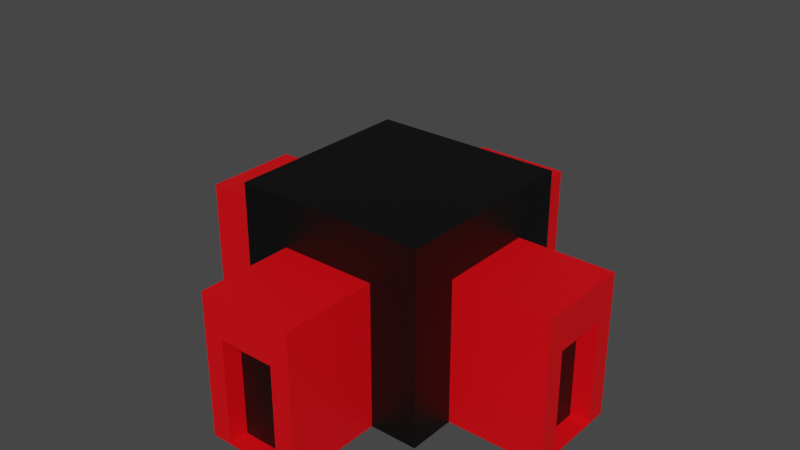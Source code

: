 # Source: lazer.blend  (saved by Blender 2.80.39; exported with 4.5.12 LTS)
import bpy
from mathutils import Matrix  # noqa: F401  (used for matrix-valued properties, if any)

bpy.ops.wm.read_factory_settings(use_empty=True)
scene = bpy.context.scene
scene.name = 'Scene'

# ---- collections
col_collection = bpy.data.collections.new('Collection'); scene.collection.children.link(col_collection)

# ---- materials (node trees are filled in below, after node groups)
mat_material_004 = bpy.data.materials.new('Material.004')
mat_material_004.use_transparent_shadow = False
mat_material_004.roughness = 0.25
mat_material_005 = bpy.data.materials.new('Material.005')
mat_material_005.use_transparent_shadow = False
mat_material_005.roughness = 0.25
mat_material_006 = bpy.data.materials.new('Material.006')
mat_material_006.use_transparent_shadow = False
mat_material_006.roughness = 0.25
mat_material_007 = bpy.data.materials.new('Material.007')
mat_material_007.use_transparent_shadow = False
mat_material_007.roughness = 0.25

# ---- material node trees
mat_material_004.use_nodes = True; mat_material_004.node_tree.nodes.clear()
_N = mat_material_004.node_tree.nodes; _L = mat_material_004.node_tree.links
n0 = _N.new('ShaderNodeOutputMaterial'); n0.name = 'Material Output'; n0.location = (300, 300)
n1 = _N.new('ShaderNodeBsdfPrincipled'); n1.name = 'Principled BSDF'; n1.location = (10, 300)
n1.distribution = 'GGX'
n1.subsurface_method = 'BURLEY'
n1.inputs[0].default_value = (0.0, 0.0, 0.0, 1.0)
n1.inputs[3].default_value = 1.45
_L.new(n1.outputs[0], n0.inputs[0])
n0.is_active_output = True
mat_material_005.use_nodes = True; mat_material_005.node_tree.nodes.clear()
_N = mat_material_005.node_tree.nodes; _L = mat_material_005.node_tree.links
n0 = _N.new('ShaderNodeOutputMaterial'); n0.name = 'Material Output'; n0.location = (300, 300)
n1 = _N.new('ShaderNodeBsdfPrincipled'); n1.name = 'Principled BSDF'; n1.location = (10, 300)
n1.distribution = 'GGX'
n1.subsurface_method = 'BURLEY'
n1.inputs[0].default_value = (0.8, 0.004594, 0.0, 1.0)
n1.inputs[3].default_value = 1.45
_L.new(n1.outputs[0], n0.inputs[0])
n0.is_active_output = True
mat_material_006.use_nodes = True; mat_material_006.node_tree.nodes.clear()
_N = mat_material_006.node_tree.nodes; _L = mat_material_006.node_tree.links
n0 = _N.new('ShaderNodeOutputMaterial'); n0.name = 'Material Output'; n0.location = (300, 300)
n1 = _N.new('ShaderNodeBsdfPrincipled'); n1.name = 'Principled BSDF'; n1.location = (10, 300)
n1.distribution = 'GGX'
n1.subsurface_method = 'BURLEY'
n1.inputs[0].default_value = (0.8, 0.0, 0.004308, 1.0)
n1.inputs[3].default_value = 1.45
_L.new(n1.outputs[0], n0.inputs[0])
n0.is_active_output = True
mat_material_007.use_nodes = True; mat_material_007.node_tree.nodes.clear()
_N = mat_material_007.node_tree.nodes; _L = mat_material_007.node_tree.links
n0 = _N.new('ShaderNodeOutputMaterial'); n0.name = 'Material Output'; n0.location = (300, 300)
n1 = _N.new('ShaderNodeBsdfPrincipled'); n1.name = 'Principled BSDF'; n1.location = (10, 300)
n1.distribution = 'GGX'
n1.subsurface_method = 'BURLEY'
n1.inputs[0].default_value = (0.0, 0.0, 0.0, 1.0)
n1.inputs[3].default_value = 1.45
_L.new(n1.outputs[0], n0.inputs[0])
n0.is_active_output = True

# ---- world
world_world = bpy.data.worlds.new('World'); scene.world = world_world
world_world.color = (0.05088, 0.05088, 0.05088)
world_world.use_sun_shadow = False
world_world.sun_shadow_jitter_overblur = 0.0

# ---- meshes
me_cube_004 = bpy.data.meshes.new('Cube.004')
me_cube_004.from_pydata([(-1.0, -1.0, 1.0), (-1.0, 1.0, 1.0), (1.0, -1.0, 1.0), (1.0, 1.0, 1.0), (0.0, -1.0, 1.0), (-1.0, 0.0, -1.0), (-1.0, -1.0, 0.0), (-1.0, 1.0, 0.0), (0.0, 1.0, -1.0), (1.0, 0.0, -1.0), (0.0, -1.0, -1.0), (1.0, -1.0, 0.0), (-1.0, -1.0, 0.0), (1.0, 1.0, 0.0), (-1.0, 1.0, 0.0), (1.0, 0.0, 1.0), (-1.0, 0.0, 1.0), (0.0, 1.0, 1.0), (1.0, 1.0, -1.0), (1.0, -1.0, -1.0), (-1.0, 1.0, -1.0), (-1.0, -1.0, -1.0), (-1.0, 1.0, -1.0), (-1.0, -1.0, -1.0), (0.9144, -1.756, 1.999), (0.5, 1.0, 0.0), (-0.5, 1.0, 0.0), (0.5, 1.0, 1.0), (0.0, 1.0, 0.5), (-1.0, 0.5, 1.0), (1.0, -0.5, 1.0), (0.5, -1.0, 1.0), (-1.0, -0.5, -1.0), (-1.0, -1.0, -0.5), (-1.0, 1.0, 0.5), (-0.5, 1.0, -1.0), (1.0, 0.5, -1.0), (0.5, -1.0, -1.0), (1.0, -1.0, -0.5), (-1.0, -1.0, 0.5), (1.0, 1.0, -0.5), (-1.0, 1.0, -0.5), (1.0, 0.5, 1.0), (-1.0, -0.5, 1.0), (-0.5, 1.0, 1.0), (-1.0, 1.0, 0.5), (1.0, 1.0, 0.5), (-1.0, -1.0, -0.5), (1.0, -1.0, 0.5), (-0.5, -1.0, -1.0), (1.0, -0.5, -1.0), (0.5, 1.0, -1.0), (-1.0, 1.0, -0.5), (-1.0, -1.0, 0.5), (-1.0, 0.5, -1.0), (-0.5, -1.0, 1.0), (-1.0, 0.0, 0.5), (-1.0, -0.5, 0.0), (-1.0, 0.5, 0.0), (0.0, -1.0, 0.5), (0.5, -1.0, 0.0), (-0.5, -1.0, 0.0), (1.0, 0.0, 0.5), (1.0, 0.5, 0.0), (1.0, -0.5, 0.0), (1.0, -0.5, 0.5), (1.0, 0.5, 0.5), (1.0, 0.5, -0.5), (-0.5, -1.0, 0.5), (0.5, -1.0, 0.5), (0.5, -1.0, -0.5), (-1.0, 0.5, 0.5), (-1.0, -0.5, 0.5), (-1.0, -0.5, -0.5), (0.5, 1.0, 0.5), (-0.5, 1.0, 0.5), (-0.5, 1.0, -0.5), (0.5, 1.0, -0.5), (-1.0, 0.5, -0.5), (-0.5, -1.0, -0.5), (1.0, -0.5, -0.5)], [], [(38, 19, 50, 80, 64, 65, 62, 66, 63, 67, 36, 18, 40, 13, 46, 3, 42, 15, 30, 2, 48, 11), (52, 22, 54, 78, 58, 71, 56, 72, 57, 73, 32, 23, 33, 6, 53, 0, 43, 16, 29, 1, 34, 7), (40, 18, 51, 77, 25, 74, 28, 75, 26, 76, 35, 20, 41, 14, 45, 1, 44, 17, 27, 3, 46, 13), (9, 36, 67, 63, 66, 62, 65, 64, 80, 50), (8, 35, 76, 26, 75, 28, 74, 25, 77, 51), (47, 21, 49, 79, 61, 68, 59, 69, 60, 70, 37, 19, 38, 11, 48, 2, 31, 4, 55, 0, 39, 12), (10, 37, 70, 60, 69, 59, 68, 61, 79, 49), (5, 32, 73, 57, 72, 56, 71, 58, 78, 54), (42, 3, 27, 17, 44, 1, 29, 16, 43, 0, 55, 4, 31, 2, 30, 15)])
me_cube_004.polygons.foreach_set('material_index', [0, 0, 0, 1, 1, 0, 1, 1, 0])
_uv = me_cube_004.uv_layers.new(name='UVMap')
_uv.uv.foreach_set('vector', [0.625, 0.75, 0.625, 0.75, 0.625, 0.6875, 0.625, 0.6875, 0.625, 0.6875, 0.625, 0.6875, 0.625, 0.625, 0.625, 0.5625, 0.625, 0.5625, 0.625, 0.5625, 0.625, 0.5625, 0.625, 0.5, 0.625, 0.5, 0.625, 0.5, 0.625, 0.5, 0.625, 0.5, 0.625, 0.5625, 0.625, 0.625, 0.625, 0.6875, 0.625, 0.75, 0.625, 0.75, 0.625, 0.75, 0.875, 0.5, 0.875, 0.5, 0.875, 0.5625, 0.875, 0.5625, 0.875, 0.5625, 0.875, 0.5625, 0.875, 0.625, 0.875, 0.6875, 0.875, 0.6875, 0.875, 0.6875, 0.875, 0.6875, 0.875, 0.75, 0.875, 0.75, 0.875, 0.75, 0.875, 0.75, 0.875, 0.75, 0.875, 0.6875, 0.875, 0.625, 0.875, 0.5625, 0.875, 0.5, 0.875, 0.5, 0.875, 0.5, 0.625, 0.5, 0.625, 0.5, 0.6875, 0.5, 0.6875, 0.5, 0.6875, 0.5, 0.6875, 0.5, 0.75, 0.5, 0.8125, 0.5, 0.8125, 0.5, 0.8125, 0.5, 0.8125, 0.5, 0.875, 0.5, 0.875, 0.5, 0.875, 0.5, 0.875, 0.5, 0.875, 0.5, 0.8125, 0.5, 0.75, 0.5, 0.6875, 0.5, 0.625, 0.5, 0.625, 0.5, 0.625, 0.5, 0.625, 0.625, 0.625, 0.5625, 0.625, 0.5625, 0.625, 0.5625, 0.625, 0.5625, 0.625, 0.625, 0.625, 0.6875, 0.625, 0.6875, 0.625, 0.6875, 0.625, 0.6875, 0.75, 0.5, 0.8125, 0.5, 0.8125, 0.5, 0.8125, 0.5, 0.8125, 0.5, 0.75, 0.5, 0.6875, 0.5, 0.6875, 0.5, 0.6875, 0.5, 0.6875, 0.5, 0.875, 0.75, 0.875, 0.75, 0.8125, 0.75, 0.8125, 0.75, 0.8125, 0.75, 0.8125, 0.75, 0.75, 0.75, 0.6875, 0.75, 0.6875, 0.75, 0.6875, 0.75, 0.6875, 0.75, 0.625, 0.75, 0.625, 0.75, 0.625, 0.75, 0.625, 0.75, 0.625, 0.75, 0.6875, 0.75, 0.75, 0.75, 0.8125, 0.75, 0.875, 0.75, 0.875, 0.75, 0.875, 0.75, 0.75, 0.75, 0.6875, 0.75, 0.6875, 0.75, 0.6875, 0.75, 0.6875, 0.75, 0.75, 0.75, 0.8125, 0.75, 0.8125, 0.75, 0.8125, 0.75, 0.8125, 0.75, 0.875, 0.625, 0.875, 0.6875, 0.875, 0.6875, 0.875, 0.6875, 0.875, 0.6875, 0.875, 0.625, 0.875, 0.5625, 0.875, 0.5625, 0.875, 0.5625, 0.875, 0.5625, 0.625, 0.5625, 0.625, 0.5, 0.6875, 0.5, 0.75, 0.5, 0.8125, 0.5, 0.875, 0.5, 0.875, 0.5625, 0.875, 0.625, 0.875, 0.6875, 0.875, 0.75, 0.8125, 0.75, 0.75, 0.75, 0.6875, 0.75, 0.625, 0.75, 0.625, 0.6875, 0.625, 0.625])
me_cube_004.materials.append(mat_material_004)
me_cube_004.materials.append(mat_material_005)
me_cube_004.use_remesh_preserve_volume = False
me_cube_004.use_remesh_preserve_attributes = False
me_cube_004.use_mirror_vertex_groups = False
me_cube_004.update()
me_cube_009 = bpy.data.meshes.new('Cube.009')
me_cube_009.from_pydata([(1.0, 0.5, -1.0), (1.0, -0.5, -1.0), (1.0, -0.5, 0.0), (1.0, 0.5, 0.0), (1.0, 0.0, 0.5), (1.0, 0.5, 0.5), (1.0, 0.5, -0.5), (1.0, -0.5, -0.5), (1.0, -0.5, 0.5), (2.0, -0.2916, -0.9916), (2.0, 0.0, -0.9916), (2.0, 0.2916, -0.9916), (2.0, 0.2916, 0.09161), (2.0, 0.0, 0.09161), (2.0, 0.2916, -0.2), (2.0, 0.2916, -0.7), (2.0, -0.2916, -0.7), (2.0, -0.2916, -0.2), (2.0, -0.2916, 0.09161), (2.0, -0.5, -1.0), (2.0, 0.0, -1.0), (2.0, 0.5, -1.0), (2.0, 0.5, 0.5), (2.0, 0.0, 0.5), (2.0, 0.5, 0.0), (2.0, 0.5, -0.5), (2.0, -0.5, -0.5), (2.0, -0.5, 0.0), (2.0, -0.5, 0.5), (1.8, -0.2916, -0.9916), (1.8, 0.0, -0.9916), (1.8, 0.2916, -0.9916), (1.8, 0.2916, 0.09161), (1.8, 0.0, 0.09161), (1.8, 0.2916, -0.2), (1.8, 0.2916, -0.7), (1.8, -0.2916, -0.7), (1.8, -0.2916, -0.2), (1.8, -0.2916, 0.09161)], [], [(10, 11, 31, 30, 29, 9), (11, 15, 14, 12, 32, 34, 35, 31), (7, 1, 19, 26, 27, 28, 8, 2), (5, 4, 8, 28, 23, 22), (0, 6, 3, 5, 22, 24, 25, 21), (13, 12, 14, 15, 11, 21, 25, 24, 22, 23, 28, 27, 26, 19, 9, 16, 17, 18), (10, 9, 19, 20), (11, 10, 20, 21), (35, 34, 32, 33, 38, 37, 36, 29, 30, 31), (13, 18, 38, 33, 32, 12), (18, 17, 16, 9, 29, 36, 37, 38)])
me_cube_009.polygons.foreach_set('material_index', [0, 0, 0, 0, 0, 0, 0, 0, 1, 0, 0])
_uv = me_cube_009.uv_layers.new(name='UVMap')
_uv.uv.foreach_set('vector', [0.401, 0.625, 0.401, 0.5885, 0.401, 0.5885, 0.401, 0.625, 0.401, 0.6615, 0.401, 0.6615, 0.401, 0.5885, 0.4375, 0.5885, 0.5, 0.5885, 0.5365, 0.5885, 0.5365, 0.5885, 0.5, 0.5885, 0.4375, 0.5885, 0.401, 0.5885, 0.4375, 0.6875, 0.375, 0.6875, 0.375, 0.6875, 0.4375, 0.6875, 0.5, 0.6875, 0.5625, 0.6875, 0.5625, 0.6875, 0.5, 0.6875, 0.5625, 0.5625, 0.5625, 0.625, 0.5625, 0.6875, 0.5625, 0.6875, 0.5625, 0.625, 0.5625, 0.5625, 0.375, 0.5625, 0.4375, 0.5625, 0.5, 0.5625, 0.5625, 0.5625, 0.5625, 0.5625, 0.5, 0.5625, 0.4375, 0.5625, 0.375, 0.5625, 0.5365, 0.625, 0.5365, 0.5885, 0.5, 0.5885, 0.4375, 0.5885, 0.401, 0.5885, 0.375, 0.5625, 0.4375, 0.5625, 0.5, 0.5625, 0.5625, 0.5625, 0.5625, 0.625, 0.5625, 0.6875, 0.5, 0.6875, 0.4375, 0.6875, 0.375, 0.6875, 0.401, 0.6615, 0.4375, 0.6615, 0.5, 0.6615, 0.5365, 0.6615, 0.401, 0.625, 0.401, 0.6615, 0.375, 0.6875, 0.375, 0.625, 0.401, 0.5885, 0.401, 0.625, 0.375, 0.625, 0.375, 0.5625, 0.4375, 0.5885, 0.5, 0.5885, 0.5365, 0.5885, 0.5365, 0.625, 0.5365, 0.6615, 0.5, 0.6615, 0.4375, 0.6615, 0.401, 0.6615, 0.401, 0.625, 0.401, 0.5885, 0.5365, 0.625, 0.5365, 0.6615, 0.5365, 0.6615, 0.5365, 0.625, 0.5365, 0.5885, 0.5365, 0.5885, 0.5365, 0.6615, 0.5, 0.6615, 0.4375, 0.6615, 0.401, 0.6615, 0.401, 0.6615, 0.4375, 0.6615, 0.5, 0.6615, 0.5365, 0.6615])
me_cube_009.materials.append(mat_material_006)
me_cube_009.materials.append(mat_material_007)
me_cube_009.use_remesh_preserve_volume = False
me_cube_009.use_remesh_preserve_attributes = False
me_cube_009.use_mirror_vertex_groups = False
me_cube_009.update()
me_cube_010 = bpy.data.meshes.new('Cube.010')
me_cube_010.from_pydata([(-0.5, 1.0, -1.0), (0.5, 1.0, -1.0), (0.5, 1.0, 0.0), (-0.5, 1.0, 0.0), (0.0, 1.0, 0.5), (-0.5, 1.0, 0.5), (-0.5, 1.0, -0.5), (0.5, 1.0, -0.5), (0.5, 1.0, 0.5), (0.2916, 2.0, -0.9916), (0.0, 2.0, -0.9916), (-0.2916, 2.0, -0.9916), (-0.2916, 2.0, 0.09161), (0.0, 2.0, 0.09161), (-0.2916, 2.0, -0.2), (-0.2916, 2.0, -0.7), (0.2916, 2.0, -0.7), (0.2916, 2.0, -0.2), (0.2916, 2.0, 0.09161), (0.5, 2.0, -1.0), (0.0, 2.0, -1.0), (-0.5, 2.0, -1.0), (-0.5, 2.0, 0.5), (0.0, 2.0, 0.5), (-0.5, 2.0, 0.0), (-0.5, 2.0, -0.5), (0.5, 2.0, -0.5), (0.5, 2.0, 0.0), (0.5, 2.0, 0.5), (0.2916, 1.8, -0.9916), (0.0, 1.8, -0.9916), (-0.2916, 1.8, -0.9916), (-0.2916, 1.8, 0.09161), (0.0, 1.8, 0.09161), (-0.2916, 1.8, -0.2), (-0.2916, 1.8, -0.7), (0.2916, 1.8, -0.7), (0.2916, 1.8, -0.2), (0.2916, 1.8, 0.09161)], [], [(4, 8, 28, 23, 22, 5), (6, 3, 5, 22, 24, 25, 21, 0), (13, 18, 38, 33, 32, 12), (7, 1, 19, 26, 27, 28, 8, 2), (13, 12, 14, 15, 11, 21, 25, 24, 22, 23, 28, 27, 26, 19, 9, 16, 17, 18), (10, 9, 19, 20), (11, 10, 20, 21), (35, 34, 32, 33, 38, 37, 36, 29, 30, 31), (18, 17, 16, 9, 29, 36, 37, 38), (10, 11, 31, 30, 29, 9), (15, 14, 12, 32, 34, 35, 31, 11)])
me_cube_010.polygons.foreach_set('material_index', [0, 0, 0, 0, 0, 0, 0, 1, 0, 0, 0])
_uv = me_cube_010.uv_layers.new(name='UVMap')
_uv.uv.foreach_set('vector', [0.5625, 0.375, 0.5625, 0.4375, 0.5625, 0.4375, 0.5625, 0.375, 0.5625, 0.3125, 0.5625, 0.3125, 0.4375, 0.3125, 0.5, 0.3125, 0.5625, 0.3125, 0.5625, 0.3125, 0.5, 0.3125, 0.4375, 0.3125, 0.375, 0.3125, 0.375, 0.3125, 0.5365, 0.375, 0.5365, 0.4115, 0.5365, 0.4115, 0.5365, 0.375, 0.5365, 0.3385, 0.5365, 0.3385, 0.4375, 0.4375, 0.375, 0.4375, 0.375, 0.4375, 0.4375, 0.4375, 0.5, 0.4375, 0.5625, 0.4375, 0.5625, 0.4375, 0.5, 0.4375, 0.5365, 0.375, 0.5365, 0.3385, 0.5, 0.3385, 0.4375, 0.3385, 0.401, 0.3385, 0.375, 0.3125, 0.4375, 0.3125, 0.5, 0.3125, 0.5625, 0.3125, 0.5625, 0.375, 0.5625, 0.4375, 0.5, 0.4375, 0.4375, 0.4375, 0.375, 0.4375, 0.401, 0.4115, 0.4375, 0.4115, 0.5, 0.4115, 0.5365, 0.4115, 0.401, 0.375, 0.401, 0.4115, 0.375, 0.4375, 0.375, 0.375, 0.401, 0.3385, 0.401, 0.375, 0.375, 0.375, 0.375, 0.3125, 0.4375, 0.3385, 0.5, 0.3385, 0.5365, 0.3385, 0.5365, 0.375, 0.5365, 0.4115, 0.5, 0.4115, 0.4375, 0.4115, 0.401, 0.4115, 0.401, 0.375, 0.401, 0.3385, 0.5365, 0.4115, 0.5, 0.4115, 0.4375, 0.4115, 0.401, 0.4115, 0.401, 0.4115, 0.4375, 0.4115, 0.5, 0.4115, 0.5365, 0.4115, 0.401, 0.375, 0.401, 0.3385, 0.401, 0.3385, 0.401, 0.375, 0.401, 0.4115, 0.401, 0.4115, 0.4375, 0.3385, 0.5, 0.3385, 0.5365, 0.3385, 0.5365, 0.3385, 0.5, 0.3385, 0.4375, 0.3385, 0.401, 0.3385, 0.401, 0.3385])
me_cube_010.materials.append(mat_material_006)
me_cube_010.materials.append(mat_material_007)
me_cube_010.use_remesh_preserve_volume = False
me_cube_010.use_remesh_preserve_attributes = False
me_cube_010.use_mirror_vertex_groups = False
me_cube_010.update()
me_cube_011 = bpy.data.meshes.new('Cube.011')
me_cube_011.from_pydata([(-2.0, 0.2916, -0.7), (-2.0, -0.2916, -0.2), (-2.0, -0.2916, 0.09161), (-2.0, 0.0, -0.9916), (-1.0, -0.5, -1.0), (-1.0, 0.5, -1.0), (-2.0, 0.2916, 0.09161), (-2.0, -0.2916, -0.7), (-2.0, 0.0, 0.09161), (-2.0, -0.2916, -0.9916), (-1.0, 0.5, 0.0), (-1.0, -0.5, 0.0), (-2.0, 0.2916, -0.9916), (-1.0, 0.0, 0.5), (-1.0, -0.5, 0.5), (-1.0, -0.5, -0.5), (-1.0, 0.5, -0.5), (-2.0, 0.2916, -0.2), (-1.0, 0.5, 0.5), (-2.0, 0.5, 0.5), (-2.0, 0.5, 0.0), (-2.0, 0.5, -0.5), (-2.0, 0.5, -1.0), (-2.0, -0.5, 0.5), (-2.0, 0.0, 0.5), (-2.0, -0.5, 0.0), (-2.0, -0.5, -0.5), (-2.0, -0.5, -1.0), (-2.0, 0.0, -1.0), (-1.8, 0.2916, 0.09161), (-1.8, 0.2916, -0.2), (-1.8, 0.2916, -0.7), (-1.8, 0.2916, -0.9916), (-1.8, -0.2916, 0.09161), (-1.8, 0.0, 0.09161), (-1.8, -0.2916, -0.2), (-1.8, -0.2916, -0.7), (-1.8, -0.2916, -0.9916), (-1.8, 0.0, -0.9916)], [], [(12, 3, 9, 37, 38, 32), (9, 7, 1, 2, 33, 35, 36, 37), (8, 6, 29, 34, 33, 2), (10, 16, 5, 22, 21, 20, 19, 18), (13, 18, 19, 24, 23, 14), (4, 15, 11, 14, 23, 25, 26, 27), (9, 3, 28, 27), (3, 12, 22, 28), (17, 6, 8, 2, 1, 7, 9, 27, 26, 25, 23, 24, 19, 20, 21, 22, 12, 0), (36, 35, 33, 34, 29, 30, 31, 32, 38, 37), (0, 12, 32, 31, 30, 29, 6, 17)])
me_cube_011.polygons.foreach_set('material_index', [0, 0, 0, 0, 0, 0, 0, 0, 0, 1, 0])
_uv = me_cube_011.uv_layers.new(name='UVMap')
_uv.uv.foreach_set('vector', [0.401, 0.1615, 0.401, 0.125, 0.401, 0.08855, 0.401, 0.08855, 0.401, 0.125, 0.401, 0.1615, 0.401, 0.08855, 0.4375, 0.08855, 0.5, 0.08855, 0.5365, 0.08855, 0.5365, 0.08855, 0.5, 0.08855, 0.4375, 0.08855, 0.401, 0.08855, 0.5365, 0.125, 0.5365, 0.1615, 0.5365, 0.1615, 0.5365, 0.125, 0.5365, 0.08855, 0.5365, 0.08855, 0.5, 0.1875, 0.4375, 0.1875, 0.375, 0.1875, 0.375, 0.1875, 0.4375, 0.1875, 0.5, 0.1875, 0.5625, 0.1875, 0.5625, 0.1875, 0.5625, 0.125, 0.5625, 0.1875, 0.5625, 0.1875, 0.5625, 0.125, 0.5625, 0.0625, 0.5625, 0.0625, 0.375, 0.0625, 0.4375, 0.0625, 0.5, 0.0625, 0.5625, 0.0625, 0.5625, 0.0625, 0.5, 0.0625, 0.4375, 0.0625, 0.375, 0.0625, 0.401, 0.08855, 0.401, 0.125, 0.375, 0.125, 0.375, 0.0625, 0.401, 0.125, 0.401, 0.1615, 0.375, 0.1875, 0.375, 0.125, 0.5, 0.1615, 0.5365, 0.1615, 0.5365, 0.125, 0.5365, 0.08855, 0.5, 0.08855, 0.4375, 0.08855, 0.401, 0.08855, 0.375, 0.0625, 0.4375, 0.0625, 0.5, 0.0625, 0.5625, 0.0625, 0.5625, 0.125, 0.5625, 0.1875, 0.5, 0.1875, 0.4375, 0.1875, 0.375, 0.1875, 0.401, 0.1615, 0.4375, 0.1615, 0.4375, 0.08855, 0.5, 0.08855, 0.5365, 0.08855, 0.5365, 0.125, 0.5365, 0.1615, 0.5, 0.1615, 0.4375, 0.1615, 0.401, 0.1615, 0.401, 0.125, 0.401, 0.08855, 0.4375, 0.1615, 0.401, 0.1615, 0.401, 0.1615, 0.4375, 0.1615, 0.5, 0.1615, 0.5365, 0.1615, 0.5365, 0.1615, 0.5, 0.1615])
me_cube_011.materials.append(mat_material_006)
me_cube_011.materials.append(mat_material_007)
me_cube_011.use_remesh_preserve_volume = False
me_cube_011.use_remesh_preserve_attributes = False
me_cube_011.use_mirror_vertex_groups = False
me_cube_011.update()
me_cube_012 = bpy.data.meshes.new('Cube.012')
me_cube_012.from_pydata([(0.5, -1.0, -1.0), (-0.5, -1.0, -1.0), (-0.5, -1.0, 0.0), (0.5, -1.0, 0.0), (0.0, -1.0, 0.5), (0.5, -1.0, 0.5), (0.5, -1.0, -0.5), (-0.5, -1.0, -0.5), (-0.5, -1.0, 0.5), (-0.2916, -2.0, -0.9916), (0.0, -2.0, -0.9916), (0.2916, -2.0, -0.9916), (0.2916, -2.0, 0.09161), (0.0, -2.0, 0.09161), (0.2916, -2.0, -0.2), (0.2916, -2.0, -0.7), (-0.2916, -2.0, -0.7), (-0.2916, -2.0, -0.2), (-0.2916, -2.0, 0.09161), (-0.5, -2.0, -1.0), (0.0, -2.0, -1.0), (0.5, -2.0, -1.0), (0.5, -2.0, 0.5), (0.0, -2.0, 0.5), (0.5, -2.0, 0.0), (0.5, -2.0, -0.5), (-0.5, -2.0, -0.5), (-0.5, -2.0, 0.0), (-0.5, -2.0, 0.5), (-0.2916, -1.8, -0.9916), (0.0, -1.8, -0.9916), (0.2916, -1.8, -0.9916), (0.2916, -1.8, 0.09161), (0.0, -1.8, 0.09161), (0.2916, -1.8, -0.2), (0.2916, -1.8, -0.7), (-0.2916, -1.8, -0.7), (-0.2916, -1.8, -0.2), (-0.2916, -1.8, 0.09161)], [], [(10, 11, 31, 30, 29, 9), (11, 15, 14, 12, 32, 34, 35, 31), (4, 8, 28, 23, 22, 5), (0, 6, 3, 5, 22, 24, 25, 21), (2, 7, 1, 19, 26, 27, 28, 8), (13, 12, 14, 15, 11, 21, 25, 24, 22, 23, 28, 27, 26, 19, 9, 16, 17, 18), (10, 9, 19, 20), (11, 10, 20, 21), (35, 34, 32, 33, 38, 37, 36, 29, 30, 31), (13, 18, 38, 33, 32, 12), (18, 17, 16, 9, 29, 36, 37, 38)])
me_cube_012.polygons.foreach_set('material_index', [0, 0, 0, 0, 0, 0, 0, 0, 1, 0, 0])
_uv = me_cube_012.uv_layers.new(name='UVMap')
_uv.uv.foreach_set('vector', [0.401, 0.875, 0.401, 0.8385, 0.401, 0.8385, 0.401, 0.875, 0.401, 0.9115, 0.401, 0.9115, 0.401, 0.8385, 0.4375, 0.8385, 0.5, 0.8385, 0.5365, 0.8385, 0.5365, 0.8385, 0.5, 0.8385, 0.4375, 0.8385, 0.401, 0.8385, 0.5625, 0.875, 0.5625, 0.9375, 0.5625, 0.9375, 0.5625, 0.875, 0.5625, 0.8125, 0.5625, 0.8125, 0.375, 0.8125, 0.4375, 0.8125, 0.5, 0.8125, 0.5625, 0.8125, 0.5625, 0.8125, 0.5, 0.8125, 0.4375, 0.8125, 0.375, 0.8125, 0.5, 0.9375, 0.4375, 0.9375, 0.375, 0.9375, 0.375, 0.9375, 0.4375, 0.9375, 0.5, 0.9375, 0.5625, 0.9375, 0.5625, 0.9375, 0.5365, 0.875, 0.5365, 0.8385, 0.5, 0.8385, 0.4375, 0.8385, 0.401, 0.8385, 0.375, 0.8125, 0.4375, 0.8125, 0.5, 0.8125, 0.5625, 0.8125, 0.5625, 0.875, 0.5625, 0.9375, 0.5, 0.9375, 0.4375, 0.9375, 0.375, 0.9375, 0.401, 0.9115, 0.4375, 0.9115, 0.5, 0.9115, 0.5365, 0.9115, 0.401, 0.875, 0.401, 0.9115, 0.375, 0.9375, 0.375, 0.875, 0.401, 0.8385, 0.401, 0.875, 0.375, 0.875, 0.375, 0.8125, 0.4375, 0.8385, 0.5, 0.8385, 0.5365, 0.8385, 0.5365, 0.875, 0.5365, 0.9115, 0.5, 0.9115, 0.4375, 0.9115, 0.401, 0.9115, 0.401, 0.875, 0.401, 0.8385, 0.5365, 0.875, 0.5365, 0.9115, 0.5365, 0.9115, 0.5365, 0.875, 0.5365, 0.8385, 0.5365, 0.8385, 0.5365, 0.9115, 0.5, 0.9115, 0.4375, 0.9115, 0.401, 0.9115, 0.401, 0.9115, 0.4375, 0.9115, 0.5, 0.9115, 0.5365, 0.9115])
me_cube_012.materials.append(mat_material_006)
me_cube_012.materials.append(mat_material_007)
me_cube_012.use_remesh_preserve_volume = False
me_cube_012.use_remesh_preserve_attributes = False
me_cube_012.use_mirror_vertex_groups = False
me_cube_012.update()

# ---- objects
ob_cube = bpy.data.objects.new('Cube', me_cube_004)
ob_cube_001 = bpy.data.objects.new('Cube.001', me_cube_009)
ob_cube_003 = bpy.data.objects.new('Cube.003', me_cube_010)
ob_cube_004 = bpy.data.objects.new('Cube.004', me_cube_011)
ob_cube_005 = bpy.data.objects.new('Cube.005', me_cube_012)

# ---- transforms, parenting, visibility, modifiers, constraints
ob_cube.location = (0.0, 0.0, 0.0)
ob_cube.lineart.crease_threshold = 0.0
ob_cube_001.location = (0.0, 0.0, 0.0)
ob_cube_001.lineart.crease_threshold = 0.0
ob_cube_003.location = (0.0, 0.0, 0.0)
ob_cube_003.lineart.crease_threshold = 0.0
ob_cube_004.location = (0.0, 0.0, 0.0)
ob_cube_004.lineart.crease_threshold = 0.0
ob_cube_005.location = (0.0, 0.0, 0.0)
ob_cube_005.lineart.crease_threshold = 0.0

# ---- collection membership
col_collection.objects.link(ob_cube)
col_collection.objects.link(ob_cube_001)
col_collection.objects.link(ob_cube_003)
col_collection.objects.link(ob_cube_004)
col_collection.objects.link(ob_cube_005)

# ---- scene / render settings (as saved in the file)
scene.frame_start = 1; scene.frame_end = 250; scene.frame_set(151)
scene.render.engine = 'BLENDER_EEVEE_NEXT'
scene.render.motion_blur_shutter = 1.0
scene.cycles.use_denoising = False
scene.cycles.samples = 128
scene.cycles.sampling_pattern = 'TABULATED_SOBOL'
scene.cycles.use_adaptive_sampling = False
scene.cycles.use_light_tree = False
scene.view_settings.view_transform = 'Filmic'
bpy.context.view_layer.update()

# ---- added for rendering (the .blend has no active camera and no usable light): camera, sun
cam_auto = bpy.data.cameras.new('AutoCamera')
cam_auto.lens = 50.0
cam_auto.sensor_width = 36.0
cam_auto.clip_end = 1000.0
ob_auto_camera = bpy.data.objects.new('AutoCamera', cam_auto)
scene.collection.objects.link(ob_auto_camera)
ob_auto_camera.location = (5.92394, -7.10873, 5.23871)
ob_auto_camera.rotation_euler = (1.09748, -7.21219e-08, 0.694738)
scene.camera = ob_auto_camera
light_auto_sun = bpy.data.lights.new('AutoSun', 'SUN')
light_auto_sun.energy = 3.0
light_auto_sun.angle = 0.0523599
ob_auto_sun = bpy.data.objects.new('AutoSun', light_auto_sun)
scene.collection.objects.link(ob_auto_sun)
ob_auto_sun.rotation_euler = (0.872665, 0.174533, 0.523599)
bpy.context.view_layer.update()

